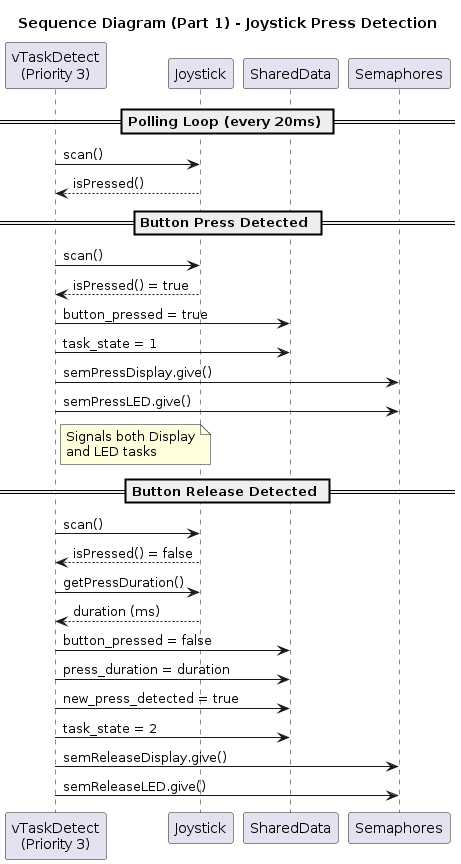

The diagram above was rendered by PlantUML. Its source (embedded in the PNG):
@startuml Sequence - Joystick Press Detection
title Sequence Diagram (Part 1) - Joystick Press Detection

participant "vTaskDetect\n(Priority 3)" as detect
participant "Joystick" as joy
participant "SharedData" as data
participant "Semaphores" as sem

== Polling Loop (every 20ms) ==
detect -> joy : scan()
joy --> detect : isPressed()

== Button Press Detected ==
detect -> joy : scan()
joy --> detect : isPressed() = true

detect -> data : button_pressed = true
detect -> data : task_state = 1
detect -> sem : semPressDisplay.give()
detect -> sem : semPressLED.give()

note right of detect : Signals both Display\nand LED tasks

== Button Release Detected ==
detect -> joy : scan()
joy --> detect : isPressed() = false

detect -> joy : getPressDuration()
joy --> detect : duration (ms)

detect -> data : button_pressed = false
detect -> data : press_duration = duration
detect -> data : new_press_detected = true
detect -> data : task_state = 2
detect -> sem : semReleaseDisplay.give()
detect -> sem : semReleaseLED.give()

@enduml